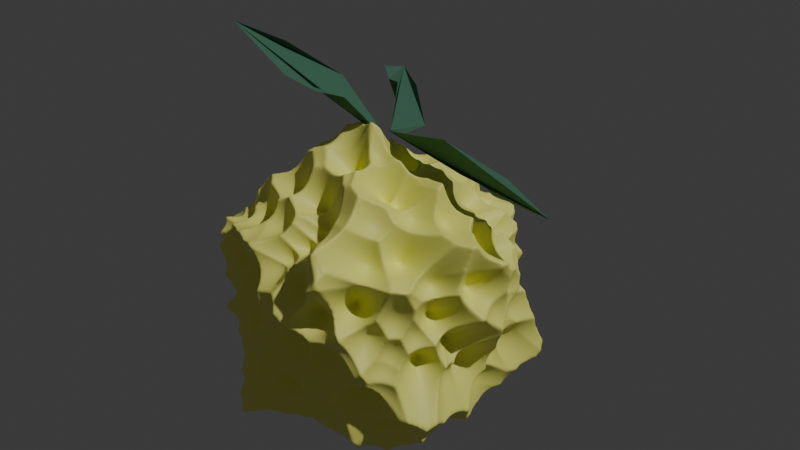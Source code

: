 # Source: lemon.blend  (saved by Blender 4.0.36; exported with 4.5.12 LTS)
import bpy
from mathutils import Matrix  # noqa: F401  (used for matrix-valued properties, if any)

bpy.ops.wm.read_factory_settings(use_empty=True)
scene = bpy.context.scene
scene.name = 'Scene'

# ---- collections
col_collection = bpy.data.collections.new('Collection'); scene.collection.children.link(col_collection)

# ---- materials (node trees are filled in below, after node groups)
mat_material_001 = bpy.data.materials.new('Material.001')
mat_material_001.use_transparent_shadow = False
mat_material_002 = bpy.data.materials.new('Material.002')
mat_material_002.use_transparent_shadow = False

# ---- node groups
ng_geometry_nodes_002 = bpy.data.node_groups.new('Geometry Nodes.002', 'GeometryNodeTree')
_s = ng_geometry_nodes_002.interface.new_socket(name='Geometry', in_out='OUTPUT', socket_type='NodeSocketGeometry')
_s = ng_geometry_nodes_002.interface.new_socket(name='Geometry', in_out='INPUT', socket_type='NodeSocketGeometry')
ng_geometry_nodes_002.is_modifier = True
_N = ng_geometry_nodes_002.nodes; _L = ng_geometry_nodes_002.links
n0 = _N.new('GeometryNodeSetPosition'); n0.name = 'Set Position'; n0.location = (105, 122)
n1 = _N.new('ShaderNodeTexVoronoi'); n1.name = 'Voronoi Texture'; n1.location = (-608, -139)
n1.inputs[2].default_value = 40.0
n2 = _N.new('ShaderNodeVectorMath'); n2.name = 'Vector Math'; n2.location = (-168, -68)
n2.operation = 'SCALE'
n3 = _N.new('GeometryNodeInputPosition'); n3.name = 'Position'; n3.location = (-630, -62)
n4 = _N.new('GeometryNodeSubdivideMesh'); n4.name = 'Subdivide Mesh'; n4.location = (-328, 71)
n4.inputs[1].default_value = 6
n5 = _N.new('ShaderNodeMath'); n5.name = 'Math'; n5.location = (-388, -154)
n5.operation = 'MULTIPLY'
n6 = _N.new('GeometryNodeSubdivisionSurface'); n6.name = 'Subdivision Surface'; n6.location = (325, 100)
n6.inputs[4].default_value = False
n7 = _N.new('GeometryNodeSetShadeSmooth'); n7.name = 'Set Shade Smooth'; n7.location = (555, 85)
n8 = _N.new('NodeGroupInput'); n8.name = 'Group Input'; n8.location = (-738, 69)
n9 = _N.new('NodeGroupOutput'); n9.name = 'Group Output'; n9.location = (820, -16)
_L.new(n4.outputs[0], n0.inputs[0])
_L.new(n3.outputs[0], n2.inputs[0])
_L.new(n5.outputs[0], n2.inputs[3])
_L.new(n2.outputs[0], n0.inputs[3])
_L.new(n1.outputs[0], n5.inputs[0])
_L.new(n0.outputs[0], n6.inputs[0])
_L.new(n6.outputs[0], n7.inputs[0])
_L.new(n7.outputs[0], n9.inputs[0])
_L.new(n8.outputs[0], n4.inputs[0])
n9.is_active_output = True

# ---- material node trees
mat_material_001.use_nodes = True; mat_material_001.node_tree.nodes.clear()
_N = mat_material_001.node_tree.nodes; _L = mat_material_001.node_tree.links
n0 = _N.new('ShaderNodeBsdfPrincipled'); n0.name = 'Principled BSDF'; n0.location = (10, 300)
n0.inputs[0].default_value = (1.0, 1.0, 0.226, 1.0)
n0.inputs[3].default_value = 1.45
n1 = _N.new('ShaderNodeOutputMaterial'); n1.name = 'Material Output'; n1.location = (300, 300)
_L.new(n0.outputs[0], n1.inputs[0])
n1.is_active_output = True
mat_material_002.use_nodes = True; mat_material_002.node_tree.nodes.clear()
_N = mat_material_002.node_tree.nodes; _L = mat_material_002.node_tree.links
n0 = _N.new('ShaderNodeBsdfPrincipled'); n0.name = 'Principled BSDF'; n0.location = (10, 300)
n0.inputs[0].default_value = (0.06907, 0.1887, 0.1195, 1.0)
n0.inputs[2].default_value = 1.0
n0.inputs[3].default_value = 1.45
n1 = _N.new('ShaderNodeOutputMaterial'); n1.name = 'Material Output'; n1.location = (300, 300)
_L.new(n0.outputs[0], n1.inputs[0])
n1.is_active_output = True

# ---- world
world_world = bpy.data.worlds.new('World'); scene.world = world_world
world_world.use_nodes = True; world_world.node_tree.nodes.clear()
_N = world_world.node_tree.nodes; _L = world_world.node_tree.links
n0 = _N.new('ShaderNodeOutputWorld'); n0.name = 'World Output'; n0.location = (300, 300)
n1 = _N.new('ShaderNodeBackground'); n1.name = 'Background'; n1.location = (10, 300)
n1.inputs[0].default_value = (0.05088, 0.05088, 0.05088, 1.0)
_L.new(n1.outputs[0], n0.inputs[0])
n0.is_active_output = True
world_world.color = (0.05088, 0.05088, 0.05088)
world_world.use_sun_shadow = False
world_world.sun_shadow_jitter_overblur = 0.0

# ---- lights
light_light = bpy.data.lights.new('Light', 'POINT')
light_light.transmission_factor = 0.0
light_light.use_soft_falloff = False
light_light.energy = 1000.0
light_light.shadow_soft_size = 0.1
light_light.shadow_maximum_resolution = 0.006
light_light.use_absolute_resolution = True

# ---- meshes
me_icosphere = bpy.data.meshes.new('Icosphere')
me_icosphere.from_pydata([(0.0, 0.0, -0.1), (0.07236, -0.05257, -0.04472), (-0.02764, -0.08506, -0.04472), (-0.08944, 0.0, -0.04472), (-0.02764, 0.08506, -0.04472), (0.07236, 0.05257, -0.04472), (0.02764, -0.08506, 0.04472), (-0.07236, -0.05257, 0.04472), (-0.07236, 0.05257, 0.04472), (0.02764, 0.08506, 0.04472), (0.08944, 0.0, 0.04472), (0.0, 0.0, 0.1)], [], [(0, 1, 2), (1, 0, 5), (0, 2, 3), (0, 3, 4), (0, 4, 5), (1, 5, 10), (2, 1, 6), (3, 2, 7), (4, 3, 8), (5, 4, 9), (1, 10, 6), (2, 6, 7), (3, 7, 8), (4, 8, 9), (5, 9, 10), (6, 10, 11), (7, 6, 11), (8, 7, 11), (9, 8, 11), (10, 9, 11)])
me_icosphere.polygons.foreach_set('use_smooth', [True] * 20)
_uv = me_icosphere.uv_layers.new(name='UVMap')
_uv.uv.foreach_set('vector', [0.1818, 0.0, 0.2727, 0.1575, 0.09091, 0.1575, 0.2727, 0.1575, 0.3636, 0.0, 0.4545, 0.1575, 0.9091, 0.0, 1.0, 0.1575, 0.8182, 0.1575, 0.7273, 0.0, 0.8182, 0.1575, 0.6364, 0.1575, 0.5455, 0.0, 0.6364, 0.1575, 0.4545, 0.1575, 0.2727, 0.1575, 0.4545, 0.1575, 0.3636, 0.3149, 0.09091, 0.1575, 0.2727, 0.1575, 0.1818, 0.3149, 0.8182, 0.1575, 1.0, 0.1575, 0.9091, 0.3149, 0.6364, 0.1575, 0.8182, 0.1575, 0.7273, 0.3149, 0.4545, 0.1575, 0.6364, 0.1575, 0.5455, 0.3149, 0.2727, 0.1575, 0.3636, 0.3149, 0.1818, 0.3149, 0.09091, 0.1575, 0.1818, 0.3149, 0.0, 0.3149, 0.8182, 0.1575, 0.9091, 0.3149, 0.7273, 0.3149, 0.6364, 0.1575, 0.7273, 0.3149, 0.5455, 0.3149, 0.4545, 0.1575, 0.5455, 0.3149, 0.3636, 0.3149, 0.1818, 0.3149, 0.3636, 0.3149, 0.2727, 0.4724, 0.0, 0.3149, 0.1818, 0.3149, 0.09091, 0.4724, 0.7273, 0.3149, 0.9091, 0.3149, 0.8182, 0.4724, 0.5455, 0.3149, 0.7273, 0.3149, 0.6364, 0.4724, 0.3636, 0.3149, 0.5455, 0.3149, 0.4545, 0.4724])
me_icosphere.materials.append(mat_material_001)
me_icosphere.update()
me_circle = bpy.data.meshes.new('Circle')
me_circle.from_pydata([(0.00614, 0.04581, 0.02008), (0.0, 0.02213, 0.01), (-0.01043, -0.009229, 0.01), (0.003962, -0.03227, 0.01), (0.01496, -0.04281, 0.005711), (0.02075, -0.01076, -0.004289), (0.02466, 0.01535, 0.01008), (0.02227, -0.0001536, 0.005792), (0.009919, 4.697e-06, 0.01579)], [], [(8, 4, 5, 7), (1, 2, 3, 4, 8, 0), (0, 8, 7, 6)])
_uv = me_circle.uv_layers.new(name='UVMap')
_uv.uv.foreach_set('vector', [0.0, 0.0, 0.0, 0.0, 0.0, 0.0, 0.0, 0.0, 0.0, 0.0, 0.0, 0.0, 0.0, 0.0, 0.0, 0.0, 0.0, 0.0, 0.0, 0.0, 0.0, 0.0, 0.0, 0.0, 0.0, 0.0, 0.0, 0.0])
me_circle.materials.append(mat_material_002)
me_circle.update()

# ---- objects
ob_light = bpy.data.objects.new('Light', light_light)
ob_icosphere = bpy.data.objects.new('Icosphere', me_icosphere)
ob_circle = bpy.data.objects.new('Circle', me_circle)
ob_circle_001 = bpy.data.objects.new('Circle.001', me_circle)
ob_circle_002 = bpy.data.objects.new('Circle.002', me_circle)

# ---- transforms, parenting, visibility, modifiers, constraints
ob_light.location = (4.076, 1.005, 5.904)
ob_light.rotation_euler = (0.6503, 0.05522, 1.866)
ob_light.lock_rotations_4d = False
ob_light.empty_display_type = 'ARROWS'
ob_light.color = (0.0, 0.0, 0.0, 0.0)
ob_light.lineart.crease_threshold = 0.0
ob_icosphere.location = (0.0, 0.0, 0.0)
_m = ob_icosphere.modifiers.new('GeometryNodes', 'NODES')
_m.node_group = ng_geometry_nodes_002
ob_circle.location = (0.06493, 0.02739, 0.1231)
ob_circle.rotation_euler = (0.4014, 2.199, -1.065)
ob_circle.scale = (1.319, 1.578, 1.0)
ob_circle_001.location = (-0.02689, 0.0878, 0.1204)
ob_circle_001.rotation_euler = (-0.1745, 3.875, 0.733)
ob_circle_001.scale = (1.319, 1.578, 1.0)
ob_circle_002.location = (-0.04319, 0.004155, 0.1658)
ob_circle_002.rotation_euler = (-0.7679, 2.915, 2.059)
ob_circle_002.scale = (1.319, 1.578, 1.0)

# ---- collection membership
col_collection.objects.link(ob_light)
col_collection.objects.link(ob_icosphere)
col_collection.objects.link(ob_circle)
col_collection.objects.link(ob_circle_001)
col_collection.objects.link(ob_circle_002)

# ---- scene / render settings (as saved in the file)
scene.frame_start = 1; scene.frame_end = 250; scene.frame_set(1)
scene.render.engine = 'BLENDER_EEVEE_NEXT'
scene.cycles.sampling_pattern = 'TABULATED_SOBOL'
bpy.context.view_layer.update()

# ---- added for rendering (the .blend has no active camera): camera
cam_auto = bpy.data.cameras.new('AutoCamera')
cam_auto.lens = 50.0
cam_auto.sensor_width = 36.0
cam_auto.clip_end = 1000.0
ob_auto_camera = bpy.data.objects.new('AutoCamera', cam_auto)
scene.collection.objects.link(ob_auto_camera)
ob_auto_camera.location = (0.481349, -0.548823, 0.426142)
ob_auto_camera.rotation_euler = (1.09748, -7.21219e-08, 0.694738)
scene.camera = ob_auto_camera
bpy.context.view_layer.update()
